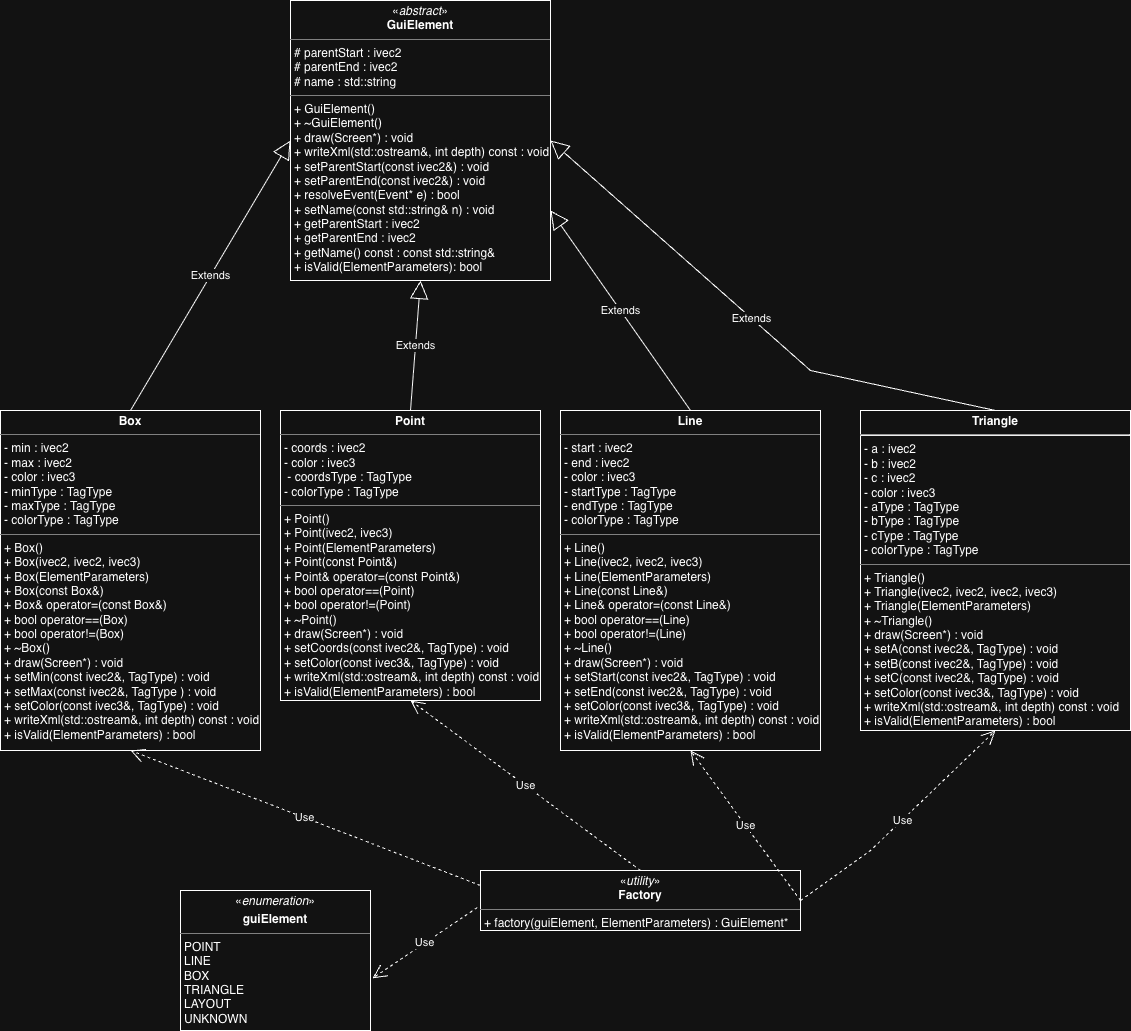

The diagram above was exported from draw.io. Its source (the exported page's mxGraphModel, read from the mxfile embedded in the PNG):
<mxGraphModel dx="1607" dy="2167" grid="1" gridSize="10" guides="1" tooltips="1" connect="1" arrows="1" fold="1" page="1" pageScale="1" pageWidth="850" pageHeight="1100" math="0" shadow="0">
  <root>
    <mxCell id="0" />
    <mxCell id="1" parent="0" />
    <mxCell id="XZ2p1oJ1FLECkO_e50ha-1" parent="1" style="verticalAlign=top;align=left;overflow=fill;html=1;whiteSpace=wrap;" value="&lt;p style=&quot;margin:0px;margin-top:4px;text-align:center;&quot;&gt;&lt;span style=&quot;background-color: transparent; color: light-dark(rgb(0, 0, 0), rgb(255, 255, 255));&quot;&gt;«&lt;/span&gt;&lt;i&gt;abstract&lt;/i&gt;»&lt;br&gt;&lt;b&gt;GuiElement&lt;/b&gt;&lt;/p&gt;&lt;hr size=&quot;1&quot; style=&quot;border-style:solid;&quot;&gt;&lt;p style=&quot;margin:0px;margin-left:4px;&quot;&gt;&lt;span style=&quot;background-color: transparent; color: light-dark(rgb(0, 0, 0), rgb(255, 255, 255));&quot;&gt;# parentStart :&amp;nbsp;&lt;/span&gt;&lt;span style=&quot;background-color: transparent; color: light-dark(rgb(0, 0, 0), rgb(255, 255, 255));&quot;&gt;ivec2&lt;/span&gt;&lt;/p&gt;&lt;p style=&quot;margin:0px;margin-left:4px;&quot;&gt;&lt;span style=&quot;color: light-dark(rgb(0, 0, 0), rgb(255, 255, 255)); background-color: transparent;&quot;&gt;# parentEnd :&amp;nbsp;&lt;/span&gt;&lt;span style=&quot;color: light-dark(rgb(0, 0, 0), rgb(255, 255, 255)); background-color: transparent;&quot;&gt;ivec2&lt;/span&gt;&lt;/p&gt;&lt;p style=&quot;margin:0px;margin-left:4px;&quot;&gt;&lt;span style=&quot;color: light-dark(rgb(0, 0, 0), rgb(255, 255, 255)); background-color: transparent;&quot;&gt;#&amp;nbsp;&lt;/span&gt;&lt;span style=&quot;background-color: transparent;&quot;&gt;name :&amp;nbsp;&lt;/span&gt;&lt;span style=&quot;background-color: transparent; color: light-dark(rgb(0, 0, 0), rgb(255, 255, 255));&quot;&gt;std::string&lt;/span&gt;&lt;span style=&quot;background-color: transparent; color: light-dark(rgb(0, 0, 0), rgb(255, 255, 255));&quot;&gt;&amp;nbsp;&lt;/span&gt;&lt;/p&gt;&lt;hr size=&quot;1&quot; style=&quot;border-style:solid;&quot;&gt;&lt;p style=&quot;margin:0px;margin-left:4px;&quot;&gt;+&amp;nbsp;GuiElement()&lt;br&gt;+&amp;nbsp;~GuiElement()&lt;/p&gt;&lt;p style=&quot;margin:0px;margin-left:4px;&quot;&gt;+&amp;nbsp;draw(Screen*) : void&lt;/p&gt;&lt;p style=&quot;margin:0px;margin-left:4px;&quot;&gt;&lt;span style=&quot;background-color: transparent; color: light-dark(rgb(0, 0, 0), rgb(255, 255, 255));&quot;&gt;+ writeXml(std::ostream&amp;amp;, int depth) const : void&lt;/span&gt;&lt;/p&gt;&lt;p style=&quot;margin:0px;margin-left:4px;&quot;&gt;&lt;span style=&quot;white-space: pre; white-space: normal;&quot;&gt;&#09;&#09;&lt;/span&gt;&lt;/p&gt;&lt;p style=&quot;margin:0px;margin-left:4px;&quot;&gt;&lt;span style=&quot;background-color: transparent; color: light-dark(rgb(0, 0, 0), rgb(255, 255, 255));&quot;&gt;+ setParentStart(const ivec2&amp;amp;) : void&lt;/span&gt;&lt;/p&gt;&lt;p style=&quot;margin:0px;margin-left:4px;&quot;&gt;&lt;span style=&quot;white-space: normal;&quot;&gt;+ setParentEnd(const ivec2&amp;amp;) : void&lt;/span&gt;&lt;/p&gt;&lt;p style=&quot;margin:0px;margin-left:4px;&quot;&gt;&lt;span style=&quot;white-space: normal;&quot;&gt;+&amp;nbsp;&lt;/span&gt;&lt;span style=&quot;background-color: transparent;&quot;&gt;resolveEvent(Event* e) : bool&lt;/span&gt;&lt;/p&gt;&lt;p style=&quot;margin:0px;margin-left:4px;&quot;&gt;&lt;span style=&quot;white-space: normal;&quot;&gt;+&amp;nbsp;&lt;/span&gt;&lt;span style=&quot;background-color: transparent;&quot;&gt;setName(const std::string&amp;amp; n) :&amp;nbsp;&lt;/span&gt;&lt;span style=&quot;background-color: transparent; color: light-dark(rgb(0, 0, 0), rgb(255, 255, 255));&quot;&gt;void&lt;/span&gt;&lt;/p&gt;&lt;p style=&quot;margin:0px;margin-left:4px;&quot;&gt;&lt;span style=&quot;white-space: normal;&quot;&gt;+ getParentStart : ivec2&lt;/span&gt;&lt;/p&gt;&lt;p style=&quot;margin:0px;margin-left:4px;&quot;&gt;&lt;span style=&quot;white-space: normal;&quot;&gt;+ getParentEnd : ivec2&lt;/span&gt;&lt;/p&gt;&lt;p style=&quot;margin:0px;margin-left:4px;&quot;&gt;&lt;span style=&quot;white-space: normal;&quot;&gt;+&amp;nbsp;&lt;/span&gt;&lt;span style=&quot;background-color: transparent;&quot;&gt;getName() const :&amp;nbsp;&lt;/span&gt;&lt;span style=&quot;background-color: transparent;&quot;&gt;const std::string&amp;amp;&lt;/span&gt;&lt;/p&gt;&lt;p style=&quot;margin:0px;margin-left:4px;&quot;&gt;&lt;span style=&quot;background-color: transparent;&quot;&gt;+ isValid(ElementParameters): bool&lt;/span&gt;&lt;/p&gt;&lt;p style=&quot;margin:0px;margin-left:4px;&quot;&gt;&lt;br&gt;&lt;/p&gt;" vertex="1">
      <mxGeometry height="280" width="260" x="300" y="-220" as="geometry" />
    </mxCell>
    <mxCell id="R01l86w5ARn_156vYt6Z-6" parent="1" style="verticalAlign=top;align=left;overflow=fill;html=1;whiteSpace=wrap;" value="&lt;p style=&quot;margin:0px;margin-top:4px;text-align:center;&quot;&gt;«&lt;i&gt;enumeration&lt;/i&gt;»&lt;br&gt;&lt;/p&gt;&lt;p style=&quot;margin:0px;margin-top:4px;text-align:center;&quot;&gt;&lt;b&gt;guiElement&lt;/b&gt;&lt;/p&gt;&lt;hr size=&quot;1&quot; style=&quot;border-style:solid;&quot;&gt;&lt;p style=&quot;margin:0px;margin-left:4px;&quot;&gt;POINT&lt;br&gt;LINE&lt;/p&gt;&lt;p style=&quot;margin:0px;margin-left:4px;&quot;&gt;BOX&lt;/p&gt;&lt;p style=&quot;margin:0px;margin-left:4px;&quot;&gt;TRIANGLE&lt;/p&gt;&lt;p style=&quot;margin:0px;margin-left:4px;&quot;&gt;LAYOUT&lt;/p&gt;&lt;p style=&quot;margin:0px;margin-left:4px;&quot;&gt;UNKNOWN&lt;/p&gt;" vertex="1">
      <mxGeometry height="140" width="190" x="190" y="670" as="geometry" />
    </mxCell>
    <mxCell id="R01l86w5ARn_156vYt6Z-7" parent="1" style="verticalAlign=top;align=left;overflow=fill;html=1;whiteSpace=wrap;" value="&lt;p style=&quot;margin:0px;margin-top:4px;text-align:center;&quot;&gt;&lt;span style=&quot;background-color: transparent; color: light-dark(rgb(0, 0, 0), rgb(255, 255, 255));&quot;&gt;«&lt;/span&gt;&lt;i&gt;utility&lt;/i&gt;»&lt;br&gt;&lt;b&gt;Factory&lt;/b&gt;&lt;/p&gt;&lt;hr size=&quot;1&quot; style=&quot;border-style:solid;&quot;&gt;&lt;p style=&quot;margin:0px;margin-left:4px;&quot;&gt;+ factory(guiElement, ElementParameters) : GuiElement*&lt;br&gt;&lt;br&gt;&lt;/p&gt;&lt;p style=&quot;margin:0px;margin-left:4px;&quot;&gt;&lt;br&gt;&lt;/p&gt;" vertex="1">
      <mxGeometry height="60" width="320" x="490" y="650" as="geometry" />
    </mxCell>
    <mxCell id="R01l86w5ARn_156vYt6Z-9" parent="1" style="verticalAlign=top;align=left;overflow=fill;html=1;whiteSpace=wrap;" value="&lt;p style=&quot;margin:0px;margin-top:4px;text-align:center;&quot;&gt;&lt;b&gt;Box&lt;/b&gt;&lt;/p&gt;&lt;hr size=&quot;1&quot; style=&quot;border-style: solid;&quot;&gt;&lt;p style=&quot;margin: 0px 0px 0px 4px;&quot;&gt;&lt;span style=&quot;background-color: transparent; color: light-dark(rgb(0, 0, 0), rgb(255, 255, 255));&quot;&gt;- min : ivec2&lt;/span&gt;&lt;/p&gt;&lt;p style=&quot;margin:0px;margin-left:4px;&quot;&gt;- max : ivec2&lt;/p&gt;&lt;p style=&quot;margin:0px;margin-left:4px;&quot;&gt;- color : ivec3&lt;/p&gt;&lt;p style=&quot;margin:0px;margin-left:4px;&quot;&gt;- minType :&amp;nbsp;&lt;span style=&quot;background-color: transparent; color: light-dark(rgb(0, 0, 0), rgb(255, 255, 255));&quot;&gt;TagType&lt;/span&gt;&lt;/p&gt;&lt;p style=&quot;margin:0px;margin-left:4px;&quot;&gt;&lt;span style=&quot;white-space: normal;&quot;&gt;- maxType :&amp;nbsp;&lt;/span&gt;&lt;span style=&quot;background-color: transparent; color: light-dark(rgb(0, 0, 0), rgb(255, 255, 255));&quot;&gt;TagType&lt;/span&gt;&lt;/p&gt;&lt;p style=&quot;margin:0px;margin-left:4px;&quot;&gt;&lt;span style=&quot;white-space: normal;&quot;&gt;- colorType :&amp;nbsp;&lt;/span&gt;&lt;span style=&quot;background-color: transparent; color: light-dark(rgb(0, 0, 0), rgb(255, 255, 255));&quot;&gt;TagType&lt;/span&gt;&lt;/p&gt;&lt;hr size=&quot;1&quot; style=&quot;border-style:solid;&quot;&gt;&lt;p style=&quot;margin:0px;margin-left:4px;&quot;&gt;+ Box()&lt;/p&gt;&lt;p style=&quot;margin:0px;margin-left:4px;&quot;&gt;+ Box(ivec2, ivec2, ivec3)&lt;/p&gt;&lt;p style=&quot;margin:0px;margin-left:4px;&quot;&gt;+ Box(ElementParameters)&lt;/p&gt;&lt;p style=&quot;margin:0px;margin-left:4px;&quot;&gt;+ Box(const Box&amp;amp;)&lt;/p&gt;&lt;p style=&quot;margin:0px;margin-left:4px;&quot;&gt;+ Box&amp;amp; operator=(const Box&amp;amp;)&lt;/p&gt;&lt;p style=&quot;margin:0px;margin-left:4px;&quot;&gt;&lt;span style=&quot;white-space: normal;&quot;&gt;+ bool operator==(Box)&lt;/span&gt;&lt;/p&gt;&lt;p style=&quot;margin:0px;margin-left:4px;&quot;&gt;+ bool operator!=(Box)&lt;/p&gt;&lt;p style=&quot;margin:0px;margin-left:4px;&quot;&gt;+&amp;nbsp;~Box()&lt;/p&gt;&lt;p style=&quot;margin:0px;margin-left:4px;&quot;&gt;+&amp;nbsp;draw(Screen*) : void&lt;/p&gt;&lt;p style=&quot;margin:0px;margin-left:4px;&quot;&gt;+ setMin(const ivec2&amp;amp;, TagType) : void&lt;/p&gt;&lt;p style=&quot;margin:0px;margin-left:4px;&quot;&gt;&lt;span style=&quot;white-space: normal;&quot;&gt;+ setMax(const ivec2&amp;amp;, TagType ) : void&lt;/span&gt;&lt;/p&gt;&lt;p style=&quot;margin:0px;margin-left:4px;&quot;&gt;&lt;span style=&quot;white-space: normal;&quot;&gt;+ setColor(const ivec3&amp;amp;, TagType) : void&lt;/span&gt;&lt;/p&gt;&lt;p style=&quot;margin:0px;margin-left:4px;&quot;&gt;&lt;span style=&quot;white-space: normal;&quot;&gt;+ writeXml(std::ostream&amp;amp;, int depth) const : void&lt;/span&gt;&lt;/p&gt;&lt;p style=&quot;margin:0px;margin-left:4px;&quot;&gt;&lt;span style=&quot;white-space: normal;&quot;&gt;+ isValid(ElementParameters) : bool&lt;/span&gt;&lt;/p&gt;" vertex="1">
      <mxGeometry height="340" width="260" x="10" y="190" as="geometry" />
    </mxCell>
    <mxCell id="R01l86w5ARn_156vYt6Z-11" parent="1" style="verticalAlign=top;align=left;overflow=fill;html=1;whiteSpace=wrap;" value="&lt;p style=&quot;margin:0px;margin-top:4px;text-align:center;&quot;&gt;&lt;b&gt;Line&lt;/b&gt;&lt;/p&gt;&lt;hr size=&quot;1&quot; style=&quot;border-style: solid;&quot;&gt;&lt;p style=&quot;margin: 0px 0px 0px 4px;&quot;&gt;&lt;span style=&quot;background-color: transparent; color: light-dark(rgb(0, 0, 0), rgb(255, 255, 255));&quot;&gt;- start : ivec2&lt;/span&gt;&lt;/p&gt;&lt;p style=&quot;margin:0px;margin-left:4px;&quot;&gt;- end : ivec2&lt;/p&gt;&lt;p style=&quot;margin:0px;margin-left:4px;&quot;&gt;- color : ivec3&lt;/p&gt;&lt;p style=&quot;margin: 0px 0px 0px 4px;&quot;&gt;- startType :&amp;nbsp;&lt;span style=&quot;background-color: transparent; color: light-dark(rgb(0, 0, 0), rgb(255, 255, 255));&quot;&gt;TagType&lt;/span&gt;&lt;/p&gt;&lt;p style=&quot;margin: 0px 0px 0px 4px;&quot;&gt;- endType :&amp;nbsp;&lt;span style=&quot;background-color: transparent; color: light-dark(rgb(0, 0, 0), rgb(255, 255, 255));&quot;&gt;TagType&lt;/span&gt;&lt;/p&gt;&lt;p style=&quot;margin: 0px 0px 0px 4px;&quot;&gt;- colorType :&amp;nbsp;&lt;span style=&quot;background-color: transparent; color: light-dark(rgb(0, 0, 0), rgb(255, 255, 255));&quot;&gt;TagType&lt;/span&gt;&lt;/p&gt;&lt;hr size=&quot;1&quot; style=&quot;border-style:solid;&quot;&gt;&lt;p style=&quot;margin:0px;margin-left:4px;&quot;&gt;+ Line()&lt;/p&gt;&lt;p style=&quot;margin:0px;margin-left:4px;&quot;&gt;+ Line(ivec2, ivec2, ivec3)&lt;/p&gt;&lt;p style=&quot;margin:0px;margin-left:4px;&quot;&gt;+ Line(ElementParameters)&lt;/p&gt;&lt;p style=&quot;margin:0px;margin-left:4px;&quot;&gt;+ Line(const Line&amp;amp;)&lt;/p&gt;&lt;p style=&quot;margin:0px;margin-left:4px;&quot;&gt;+ Line&amp;amp; operator=(const Line&amp;amp;)&lt;/p&gt;&lt;p style=&quot;margin:0px;margin-left:4px;&quot;&gt;&lt;span style=&quot;white-space: normal;&quot;&gt;+ bool operator==(Line)&lt;/span&gt;&lt;/p&gt;&lt;p style=&quot;margin:0px;margin-left:4px;&quot;&gt;+ bool operator!=(Line)&lt;/p&gt;&lt;p style=&quot;margin:0px;margin-left:4px;&quot;&gt;+&amp;nbsp;~Line()&lt;/p&gt;&lt;p style=&quot;margin:0px;margin-left:4px;&quot;&gt;+&amp;nbsp;draw(Screen*) : void&lt;/p&gt;&lt;p style=&quot;margin:0px;margin-left:4px;&quot;&gt;+ setStart(const ivec2&amp;amp;, TagType) : void&lt;/p&gt;&lt;p style=&quot;margin:0px;margin-left:4px;&quot;&gt;&lt;span style=&quot;white-space: normal;&quot;&gt;+ setEnd(const ivec2&amp;amp;, TagType) : void&lt;/span&gt;&lt;/p&gt;&lt;p style=&quot;margin:0px;margin-left:4px;&quot;&gt;&lt;span style=&quot;white-space: normal;&quot;&gt;+ setColor(const ivec3&amp;amp;, TagType) : void&lt;/span&gt;&lt;/p&gt;&lt;p style=&quot;margin:0px;margin-left:4px;&quot;&gt;&lt;span style=&quot;white-space: normal;&quot;&gt;+ writeXml(std::ostream&amp;amp;, int depth) const : void&lt;/span&gt;&lt;/p&gt;&lt;p style=&quot;margin:0px;margin-left:4px;&quot;&gt;+ isValid(ElementParameters) : bool&lt;span style=&quot;white-space: normal;&quot;&gt;&lt;/span&gt;&lt;/p&gt;" vertex="1">
      <mxGeometry height="340" width="260" x="570" y="190" as="geometry" />
    </mxCell>
    <mxCell id="R01l86w5ARn_156vYt6Z-12" parent="1" style="verticalAlign=top;align=left;overflow=fill;html=1;whiteSpace=wrap;" value="&lt;p style=&quot;margin:0px;margin-top:4px;text-align:center;&quot;&gt;&lt;b&gt;Point&lt;/b&gt;&lt;/p&gt;&lt;hr size=&quot;1&quot; style=&quot;border-style: solid;&quot;&gt;&lt;p style=&quot;margin: 0px 0px 0px 4px;&quot;&gt;&lt;span style=&quot;background-color: transparent; color: light-dark(rgb(0, 0, 0), rgb(255, 255, 255));&quot;&gt;- coords : ivec2&lt;/span&gt;&lt;/p&gt;&lt;p style=&quot;margin:0px;margin-left:4px;&quot;&gt;- color : ivec3&lt;/p&gt;&lt;p style=&quot;margin:0px;margin-left:4px;&quot;&gt;&amp;nbsp;- coordsType : TagType&lt;/p&gt;&lt;p style=&quot;margin:0px;margin-left:4px;&quot;&gt;&lt;span style=&quot;white-space: normal;&quot;&gt;- colorType :&amp;nbsp;&lt;/span&gt;&lt;span style=&quot;background-color: transparent; color: light-dark(rgb(0, 0, 0), rgb(255, 255, 255));&quot;&gt;TagType&lt;/span&gt;&lt;/p&gt;&lt;hr size=&quot;1&quot; style=&quot;border-style:solid;&quot;&gt;&lt;p style=&quot;margin:0px;margin-left:4px;&quot;&gt;+ Point()&lt;/p&gt;&lt;p style=&quot;margin:0px;margin-left:4px;&quot;&gt;+ Point(ivec2, ivec3)&lt;/p&gt;&lt;p style=&quot;margin: 0px 0px 0px 4px;&quot;&gt;+ Point(ElementParameters)&lt;/p&gt;&lt;p style=&quot;margin:0px;margin-left:4px;&quot;&gt;+ Point(const Point&amp;amp;)&lt;/p&gt;&lt;p style=&quot;margin:0px;margin-left:4px;&quot;&gt;+ Point&amp;amp; operator=(const Point&amp;amp;)&lt;/p&gt;&lt;p style=&quot;margin:0px;margin-left:4px;&quot;&gt;&lt;span style=&quot;white-space: normal;&quot;&gt;+ bool operator==(Point)&lt;/span&gt;&lt;/p&gt;&lt;p style=&quot;margin:0px;margin-left:4px;&quot;&gt;+ bool operator!=(Point)&lt;/p&gt;&lt;p style=&quot;margin:0px;margin-left:4px;&quot;&gt;+&amp;nbsp;~Point()&lt;/p&gt;&lt;p style=&quot;margin:0px;margin-left:4px;&quot;&gt;+&amp;nbsp;draw(Screen*) : void&lt;/p&gt;&lt;p style=&quot;margin:0px;margin-left:4px;&quot;&gt;+ setCoords(const ivec2&amp;amp;, TagType) : void&lt;/p&gt;&lt;p style=&quot;margin:0px;margin-left:4px;&quot;&gt;&lt;span style=&quot;white-space: normal;&quot;&gt;+ setColor(const ivec3&amp;amp;, TagType) : void&lt;/span&gt;&lt;/p&gt;&lt;p style=&quot;margin:0px;margin-left:4px;&quot;&gt;&lt;span style=&quot;white-space: normal;&quot;&gt;+ writeXml(std::ostream&amp;amp;, int depth) const : void&lt;/span&gt;&lt;/p&gt;&lt;p style=&quot;margin:0px;margin-left:4px;&quot;&gt;+ isValid(ElementParameters) : bool&lt;span style=&quot;white-space: normal;&quot;&gt;&lt;/span&gt;&lt;/p&gt;" vertex="1">
      <mxGeometry height="290" width="260" x="290" y="190" as="geometry" />
    </mxCell>
    <mxCell id="R01l86w5ARn_156vYt6Z-13" edge="1" parent="1" source="R01l86w5ARn_156vYt6Z-9" style="endArrow=block;endSize=16;endFill=0;html=1;rounded=0;exitX=0.5;exitY=0;exitDx=0;exitDy=0;entryX=0;entryY=0.5;entryDx=0;entryDy=0;" target="XZ2p1oJ1FLECkO_e50ha-1" value="Extends">
      <mxGeometry relative="1" width="160" as="geometry">
        <mxPoint x="150" y="170" as="sourcePoint" />
        <mxPoint x="310" y="170" as="targetPoint" />
      </mxGeometry>
    </mxCell>
    <mxCell id="R01l86w5ARn_156vYt6Z-14" edge="1" parent="1" source="R01l86w5ARn_156vYt6Z-11" style="endArrow=block;endSize=16;endFill=0;html=1;rounded=0;entryX=1;entryY=0.75;entryDx=0;entryDy=0;exitX=0.5;exitY=0;exitDx=0;exitDy=0;" target="XZ2p1oJ1FLECkO_e50ha-1" value="Extends">
      <mxGeometry relative="1" width="160" as="geometry">
        <mxPoint x="425" y="240" as="sourcePoint" />
        <mxPoint x="425" y="200" as="targetPoint" />
      </mxGeometry>
    </mxCell>
    <mxCell id="R01l86w5ARn_156vYt6Z-15" edge="1" parent="1" source="R01l86w5ARn_156vYt6Z-12" style="endArrow=block;endSize=16;endFill=0;html=1;rounded=0;exitX=0.5;exitY=0;exitDx=0;exitDy=0;entryX=0.5;entryY=1;entryDx=0;entryDy=0;" target="XZ2p1oJ1FLECkO_e50ha-1" value="Extends">
      <mxGeometry relative="1" width="160" as="geometry">
        <mxPoint x="710" y="220" as="sourcePoint" />
        <mxPoint x="530" y="220" as="targetPoint" />
      </mxGeometry>
    </mxCell>
    <mxCell id="R01l86w5ARn_156vYt6Z-17" edge="1" parent="1" source="R01l86w5ARn_156vYt6Z-7" style="endArrow=open;endSize=12;dashed=1;html=1;rounded=0;exitX=0;exitY=0.25;exitDx=0;exitDy=0;entryX=0.5;entryY=1;entryDx=0;entryDy=0;" target="R01l86w5ARn_156vYt6Z-9" value="Use">
      <mxGeometry relative="1" width="160" as="geometry">
        <mxPoint x="90" y="539.5" as="sourcePoint" />
        <mxPoint x="130" y="540" as="targetPoint" />
      </mxGeometry>
    </mxCell>
    <mxCell id="R01l86w5ARn_156vYt6Z-20" edge="1" parent="1" source="R01l86w5ARn_156vYt6Z-7" style="endArrow=open;endSize=12;dashed=1;html=1;rounded=0;exitX=1;exitY=0.5;exitDx=0;exitDy=0;entryX=0.5;entryY=1;entryDx=0;entryDy=0;" target="R01l86w5ARn_156vYt6Z-11" value="Use">
      <mxGeometry relative="1" width="160" as="geometry">
        <mxPoint x="675" y="590" as="sourcePoint" />
        <mxPoint x="620" y="580" as="targetPoint" />
      </mxGeometry>
    </mxCell>
    <mxCell id="R01l86w5ARn_156vYt6Z-21" edge="1" parent="1" source="R01l86w5ARn_156vYt6Z-7" style="endArrow=open;endSize=12;dashed=1;html=1;rounded=0;exitX=0.5;exitY=0;exitDx=0;exitDy=0;entryX=0.5;entryY=1;entryDx=0;entryDy=0;" target="R01l86w5ARn_156vYt6Z-12" value="Use">
      <mxGeometry relative="1" width="160" as="geometry">
        <mxPoint x="370" y="440" as="sourcePoint" />
        <mxPoint x="530" y="440" as="targetPoint" />
      </mxGeometry>
    </mxCell>
    <mxCell id="R01l86w5ARn_156vYt6Z-22" edge="1" parent="1" source="R01l86w5ARn_156vYt6Z-7" style="endArrow=open;endSize=12;dashed=1;html=1;rounded=0;entryX=1.011;entryY=0.627;entryDx=0;entryDy=0;entryPerimeter=0;exitX=-0.01;exitY=0.617;exitDx=0;exitDy=0;exitPerimeter=0;" target="R01l86w5ARn_156vYt6Z-6" value="Use">
      <mxGeometry relative="1" width="160" as="geometry">
        <mxPoint x="430" y="690" as="sourcePoint" />
        <mxPoint x="450" y="579.5" as="targetPoint" />
      </mxGeometry>
    </mxCell>
    <mxCell id="Fd8plu0szC_S9JAQgglx-1" parent="1" style="verticalAlign=top;align=left;overflow=fill;html=1;whiteSpace=wrap;" value="&lt;p style=&quot;margin:0px;margin-top:4px;text-align:center;&quot;&gt;&lt;b&gt;Triangle&lt;/b&gt;&lt;/p&gt;&lt;hr&gt;&lt;p style=&quot;margin:0px;margin-left:4px;&quot;&gt;&lt;span style=&quot;background-color: transparent; color: light-dark(rgb(0, 0, 0), rgb(255, 255, 255));&quot;&gt;- a : ivec2&lt;/span&gt;&lt;/p&gt;&lt;p style=&quot;margin:0px;margin-left:4px;&quot;&gt;- b : ivec2&lt;/p&gt;&lt;p style=&quot;margin:0px;margin-left:4px;&quot;&gt;- c : ivec2&lt;/p&gt;&lt;p style=&quot;margin:0px;margin-left:4px;&quot;&gt;- color : ivec3&lt;br&gt;&lt;/p&gt;&lt;p style=&quot;margin:0px;margin-left:4px;&quot;&gt;-&amp;nbsp;&lt;span style=&quot;background-color: transparent;&quot;&gt;aType : TagType&lt;/span&gt;&lt;/p&gt;&lt;p style=&quot;margin:0px;margin-left:4px;&quot;&gt;&lt;span style=&quot;white-space: normal;&quot;&gt;- bType : TagType&lt;/span&gt;&lt;/p&gt;&lt;p style=&quot;margin:0px;margin-left:4px;&quot;&gt;- cType : TagType&lt;/p&gt;&lt;p style=&quot;margin:0px;margin-left:4px;&quot;&gt;&lt;span style=&quot;white-space: normal;&quot;&gt;- colorType : TagType&lt;/span&gt;&lt;/p&gt;&lt;hr size=&quot;1&quot; style=&quot;border-style:solid;&quot;&gt;&lt;p style=&quot;margin:0px;margin-left:4px;&quot;&gt;+ Triangle()&lt;/p&gt;&lt;p style=&quot;margin:0px;margin-left:4px;&quot;&gt;+ Triangle(ivec2, ivec2, ivec2, ivec3)&lt;/p&gt;&lt;p style=&quot;margin:0px;margin-left:4px;&quot;&gt;+ Triangle(ElementParameters)&lt;/p&gt;&lt;p style=&quot;margin:0px;margin-left:4px;&quot;&gt;&lt;span style=&quot;background-color: transparent; color: light-dark(rgb(0, 0, 0), rgb(255, 255, 255));&quot;&gt;+&amp;nbsp;~Triangle()&lt;/span&gt;&lt;/p&gt;&lt;p style=&quot;margin:0px;margin-left:4px;&quot;&gt;+&amp;nbsp;draw(Screen*) : void&lt;/p&gt;&lt;p style=&quot;margin:0px;margin-left:4px;&quot;&gt;+ setA(const ivec2&amp;amp;, TagType) : void&lt;/p&gt;&lt;p style=&quot;margin:0px;margin-left:4px;&quot;&gt;&lt;span style=&quot;white-space: normal;&quot;&gt;+ setB(const ivec2&amp;amp;, TagType) : void&lt;/span&gt;&lt;/p&gt;&lt;p style=&quot;margin:0px;margin-left:4px;&quot;&gt;+ setC(const ivec2&amp;amp;, TagType) : void&lt;/p&gt;&lt;p style=&quot;margin:0px;margin-left:4px;&quot;&gt;&lt;span style=&quot;white-space: normal;&quot;&gt;+ setColor(const ivec3&amp;amp;, TagType) : void&lt;/span&gt;&lt;/p&gt;&lt;p style=&quot;margin:0px;margin-left:4px;&quot;&gt;&lt;span style=&quot;white-space: normal;&quot;&gt;+ writeXml(std::ostream&amp;amp;, int depth) const : void&lt;/span&gt;&lt;/p&gt;&lt;p style=&quot;margin:0px;margin-left:4px;&quot;&gt;+ isValid(ElementParameters) : bool&lt;span style=&quot;white-space: normal;&quot;&gt;&lt;/span&gt;&lt;/p&gt;" vertex="1">
      <mxGeometry height="320" width="270" x="870" y="190" as="geometry" />
    </mxCell>
    <mxCell id="Fd8plu0szC_S9JAQgglx-2" edge="1" parent="1" source="R01l86w5ARn_156vYt6Z-7" style="endArrow=open;endSize=12;dashed=1;html=1;rounded=0;exitX=1;exitY=0.5;exitDx=0;exitDy=0;entryX=0.5;entryY=1;entryDx=0;entryDy=0;" target="Fd8plu0szC_S9JAQgglx-1" value="Use">
      <mxGeometry relative="1" width="160" as="geometry">
        <Array as="points">
          <mxPoint x="880" y="630" />
        </Array>
        <mxPoint x="590" y="670" as="sourcePoint" />
        <mxPoint x="755" y="530" as="targetPoint" />
      </mxGeometry>
    </mxCell>
    <mxCell id="Fd8plu0szC_S9JAQgglx-3" edge="1" parent="1" source="Fd8plu0szC_S9JAQgglx-1" style="endArrow=block;endSize=16;endFill=0;html=1;rounded=0;exitX=0.5;exitY=0;exitDx=0;exitDy=0;entryX=1;entryY=0.5;entryDx=0;entryDy=0;" target="XZ2p1oJ1FLECkO_e50ha-1" value="Extends">
      <mxGeometry relative="1" width="160" as="geometry">
        <Array as="points">
          <mxPoint x="820" y="150" />
        </Array>
        <mxPoint x="1045" y="220" as="sourcePoint" />
        <mxPoint x="560" y="120" as="targetPoint" />
      </mxGeometry>
    </mxCell>
  </root>
</mxGraphModel>